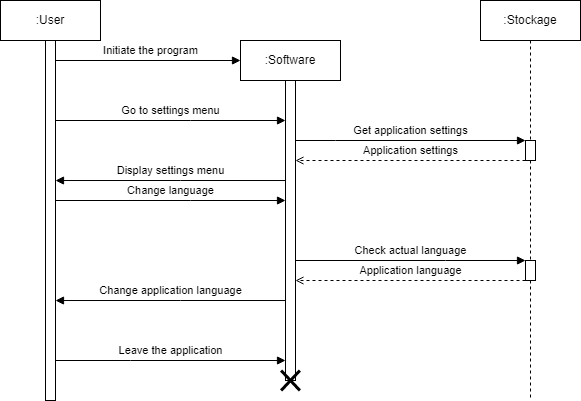

The diagram above was exported from draw.io. Its source (the exported page's mxGraphModel, read from the mxfile embedded in the PNG):
<mxGraphModel dx="618" dy="657" grid="1" gridSize="5" guides="1" tooltips="1" connect="1" arrows="1" fold="1" page="1" pageScale="1" pageWidth="827" pageHeight="1169" background="#ffffff" math="0" shadow="0">
  <root>
    <mxCell id="0" />
    <mxCell id="1" parent="0" />
    <mxCell id="whCqR9WKjMdGKWVTpDrm-1" value=":User" style="shape=umlLifeline;perimeter=lifelinePerimeter;whiteSpace=wrap;html=1;container=1;collapsible=0;recursiveResize=0;outlineConnect=0;" parent="1" vertex="1">
      <mxGeometry x="30" y="20" width="100" height="400" as="geometry" />
    </mxCell>
    <mxCell id="whCqR9WKjMdGKWVTpDrm-2" value="" style="html=1;points=[];perimeter=orthogonalPerimeter;" parent="whCqR9WKjMdGKWVTpDrm-1" vertex="1">
      <mxGeometry x="45" y="40" width="10" height="360" as="geometry" />
    </mxCell>
    <mxCell id="whCqR9WKjMdGKWVTpDrm-3" value=":Software" style="shape=umlLifeline;perimeter=lifelinePerimeter;whiteSpace=wrap;html=1;container=1;collapsible=0;recursiveResize=0;outlineConnect=0;" parent="1" vertex="1">
      <mxGeometry x="270" y="60" width="100" height="340" as="geometry" />
    </mxCell>
    <mxCell id="whCqR9WKjMdGKWVTpDrm-4" value="" style="html=1;points=[];perimeter=orthogonalPerimeter;" parent="whCqR9WKjMdGKWVTpDrm-3" vertex="1">
      <mxGeometry x="45" y="40" width="10" height="300" as="geometry" />
    </mxCell>
    <mxCell id="whCqR9WKjMdGKWVTpDrm-5" value=":Stockage" style="shape=umlLifeline;perimeter=lifelinePerimeter;whiteSpace=wrap;html=1;container=1;collapsible=0;recursiveResize=0;outlineConnect=0;" parent="1" vertex="1">
      <mxGeometry x="510" y="20" width="100" height="400" as="geometry" />
    </mxCell>
    <mxCell id="whCqR9WKjMdGKWVTpDrm-8" value="" style="html=1;points=[];perimeter=orthogonalPerimeter;" parent="whCqR9WKjMdGKWVTpDrm-5" vertex="1">
      <mxGeometry x="45" y="140" width="10" height="20" as="geometry" />
    </mxCell>
    <mxCell id="whCqR9WKjMdGKWVTpDrm-9" value="Get application settings" style="edgeStyle=orthogonalEdgeStyle;rounded=0;orthogonalLoop=1;jettySize=auto;html=1;endArrow=block;endFill=1;" parent="whCqR9WKjMdGKWVTpDrm-5" target="whCqR9WKjMdGKWVTpDrm-8" edge="1">
      <mxGeometry y="10" relative="1" as="geometry">
        <mxPoint x="-185" y="140" as="sourcePoint" />
        <mxPoint x="50" y="150" as="targetPoint" />
        <Array as="points">
          <mxPoint x="-145" y="140" />
          <mxPoint x="-145" y="140" />
        </Array>
        <mxPoint as="offset" />
      </mxGeometry>
    </mxCell>
    <mxCell id="whCqR9WKjMdGKWVTpDrm-10" value="Application settings" style="edgeStyle=orthogonalEdgeStyle;rounded=0;orthogonalLoop=1;jettySize=auto;html=1;endArrow=open;endFill=0;dashed=1;" parent="whCqR9WKjMdGKWVTpDrm-5" source="whCqR9WKjMdGKWVTpDrm-8" edge="1">
      <mxGeometry y="-10" relative="1" as="geometry">
        <mxPoint x="50" y="175" as="sourcePoint" />
        <mxPoint x="-185" y="160" as="targetPoint" />
        <Array as="points">
          <mxPoint x="-105" y="160" />
          <mxPoint x="-105" y="160" />
        </Array>
        <mxPoint as="offset" />
      </mxGeometry>
    </mxCell>
    <mxCell id="whCqR9WKjMdGKWVTpDrm-11" value="Initiate the program" style="edgeStyle=orthogonalEdgeStyle;rounded=0;orthogonalLoop=1;jettySize=auto;html=1;endArrow=block;endFill=1;" parent="1" source="whCqR9WKjMdGKWVTpDrm-2" edge="1">
      <mxGeometry x="0.0269" y="10" relative="1" as="geometry">
        <mxPoint x="270" y="80" as="targetPoint" />
        <Array as="points">
          <mxPoint x="270" y="80" />
        </Array>
        <mxPoint as="offset" />
      </mxGeometry>
    </mxCell>
    <mxCell id="whCqR9WKjMdGKWVTpDrm-12" value="Go to settings menu" style="edgeStyle=orthogonalEdgeStyle;rounded=0;orthogonalLoop=1;jettySize=auto;html=1;endArrow=block;endFill=1;" parent="1" source="whCqR9WKjMdGKWVTpDrm-2" target="whCqR9WKjMdGKWVTpDrm-4" edge="1">
      <mxGeometry y="10" relative="1" as="geometry">
        <Array as="points">
          <mxPoint x="220" y="140" />
          <mxPoint x="220" y="140" />
        </Array>
        <mxPoint as="offset" />
      </mxGeometry>
    </mxCell>
    <mxCell id="whCqR9WKjMdGKWVTpDrm-13" value="Display settings menu" style="edgeStyle=orthogonalEdgeStyle;rounded=0;orthogonalLoop=1;jettySize=auto;html=1;endArrow=block;endFill=1;" parent="1" edge="1">
      <mxGeometry y="-10" relative="1" as="geometry">
        <mxPoint x="314.9999999999999" y="200.0344827586207" as="sourcePoint" />
        <mxPoint x="85" y="200.0344827586207" as="targetPoint" />
        <Array as="points">
          <mxPoint x="210" y="200" />
          <mxPoint x="210" y="200" />
        </Array>
        <mxPoint as="offset" />
      </mxGeometry>
    </mxCell>
    <mxCell id="whCqR9WKjMdGKWVTpDrm-22" value="Leave the application" style="edgeStyle=orthogonalEdgeStyle;rounded=0;orthogonalLoop=1;jettySize=auto;html=1;endArrow=block;endFill=1;" parent="1" edge="1">
      <mxGeometry y="10" relative="1" as="geometry">
        <mxPoint x="85" y="380.0044827586207" as="sourcePoint" />
        <mxPoint x="314.9999999999999" y="380.0044827586207" as="targetPoint" />
        <Array as="points">
          <mxPoint x="160" y="379.97" />
          <mxPoint x="160" y="379.97" />
        </Array>
        <mxPoint as="offset" />
      </mxGeometry>
    </mxCell>
    <mxCell id="whCqR9WKjMdGKWVTpDrm-23" value="" style="shape=umlDestroy;whiteSpace=wrap;html=1;strokeWidth=3;" parent="1" vertex="1">
      <mxGeometry x="310.62" y="390" width="18.75" height="20" as="geometry" />
    </mxCell>
    <mxCell id="Wb7rdXqL1HycS88O0xCe-1" value="Change language" style="edgeStyle=orthogonalEdgeStyle;rounded=0;orthogonalLoop=1;jettySize=auto;html=1;endArrow=block;endFill=1;" parent="1" edge="1">
      <mxGeometry y="10" relative="1" as="geometry">
        <Array as="points">
          <mxPoint x="220" y="220" />
          <mxPoint x="220" y="220" />
        </Array>
        <mxPoint as="offset" />
        <mxPoint x="85" y="220" as="sourcePoint" />
        <mxPoint x="315" y="220" as="targetPoint" />
      </mxGeometry>
    </mxCell>
    <mxCell id="jT40Z1gsfqWVBwLIJyoX-1" value="" style="html=1;points=[];perimeter=orthogonalPerimeter;" parent="1" vertex="1">
      <mxGeometry x="555" y="280" width="10" height="20" as="geometry" />
    </mxCell>
    <mxCell id="jT40Z1gsfqWVBwLIJyoX-6" value="Check actual language" style="edgeStyle=orthogonalEdgeStyle;rounded=0;orthogonalLoop=1;jettySize=auto;html=1;endArrow=block;endFill=1;" parent="1" target="jT40Z1gsfqWVBwLIJyoX-1" edge="1">
      <mxGeometry y="10" relative="1" as="geometry">
        <Array as="points">
          <mxPoint x="475" y="280" />
          <mxPoint x="475" y="280" />
        </Array>
        <mxPoint as="offset" />
        <mxPoint x="325" y="280" as="sourcePoint" />
      </mxGeometry>
    </mxCell>
    <mxCell id="jT40Z1gsfqWVBwLIJyoX-7" value="Application language" style="edgeStyle=orthogonalEdgeStyle;rounded=0;orthogonalLoop=1;jettySize=auto;html=1;endArrow=open;endFill=0;dashed=1;" parent="1" source="jT40Z1gsfqWVBwLIJyoX-1" edge="1">
      <mxGeometry y="-10" relative="1" as="geometry">
        <Array as="points">
          <mxPoint x="495" y="300" />
          <mxPoint x="495" y="300" />
        </Array>
        <mxPoint as="offset" />
        <mxPoint x="325" y="300" as="targetPoint" />
      </mxGeometry>
    </mxCell>
    <mxCell id="jT40Z1gsfqWVBwLIJyoX-10" value="Change application language" style="edgeStyle=orthogonalEdgeStyle;rounded=0;orthogonalLoop=1;jettySize=auto;html=1;endArrow=block;endFill=1;" parent="1" edge="1">
      <mxGeometry y="-10" relative="1" as="geometry">
        <mxPoint x="314.9999999999999" y="320.0344827586207" as="sourcePoint" />
        <mxPoint x="85" y="320.0344827586207" as="targetPoint" />
        <Array as="points">
          <mxPoint x="210" y="320" />
          <mxPoint x="210" y="320" />
        </Array>
        <mxPoint as="offset" />
      </mxGeometry>
    </mxCell>
  </root>
</mxGraphModel>